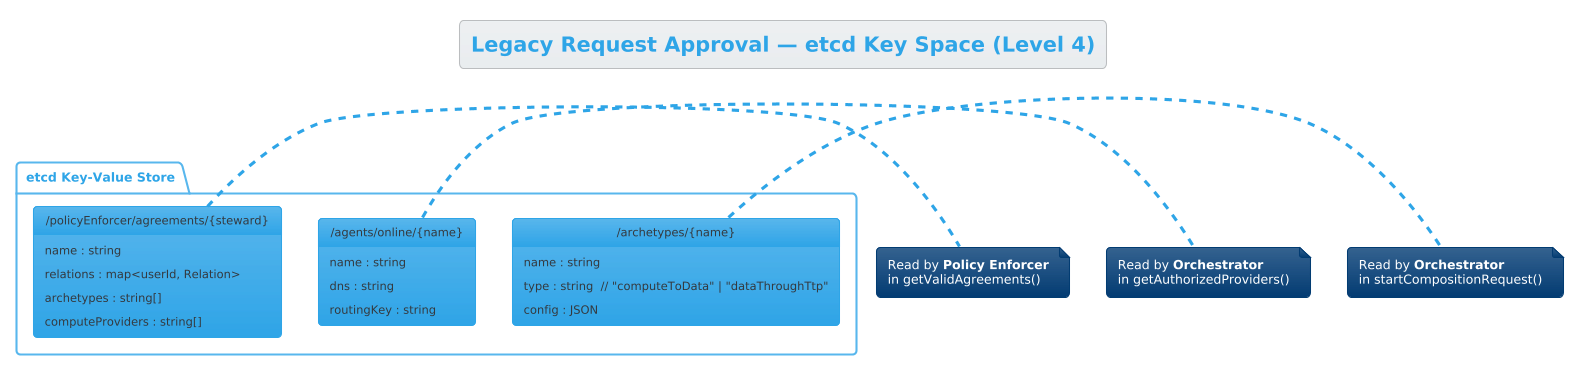

The diagram above was rendered by PlantUML. Its source (embedded in the PNG):
@startuml C4_Level4_etcd
!theme cerulean

title Legacy Request Approval — etcd Key Space (Level 4)

package "etcd Key-Value Store" {

    object "/policyEnforcer/agreements/{steward}" as agreements {
        name : string
        relations : map<userId, Relation>
        archetypes : string[]
        computeProviders : string[]
    }

    object "/agents/online/{name}" as agentOnline {
        name : string
        dns : string
        routingKey : string
    }

    object "/archetypes/{name}" as archetypes {
        name : string
        type : string  // "computeToData" | "dataThroughTtp"
        config : JSON
    }
}

note right of agreements
  Read by **Policy Enforcer**
  in getValidAgreements()
end note

note right of agentOnline
  Read by **Orchestrator**
  in getAuthorizedProviders()
end note

note right of archetypes
  Read by **Orchestrator**
  in startCompositionRequest()
end note

@enduml